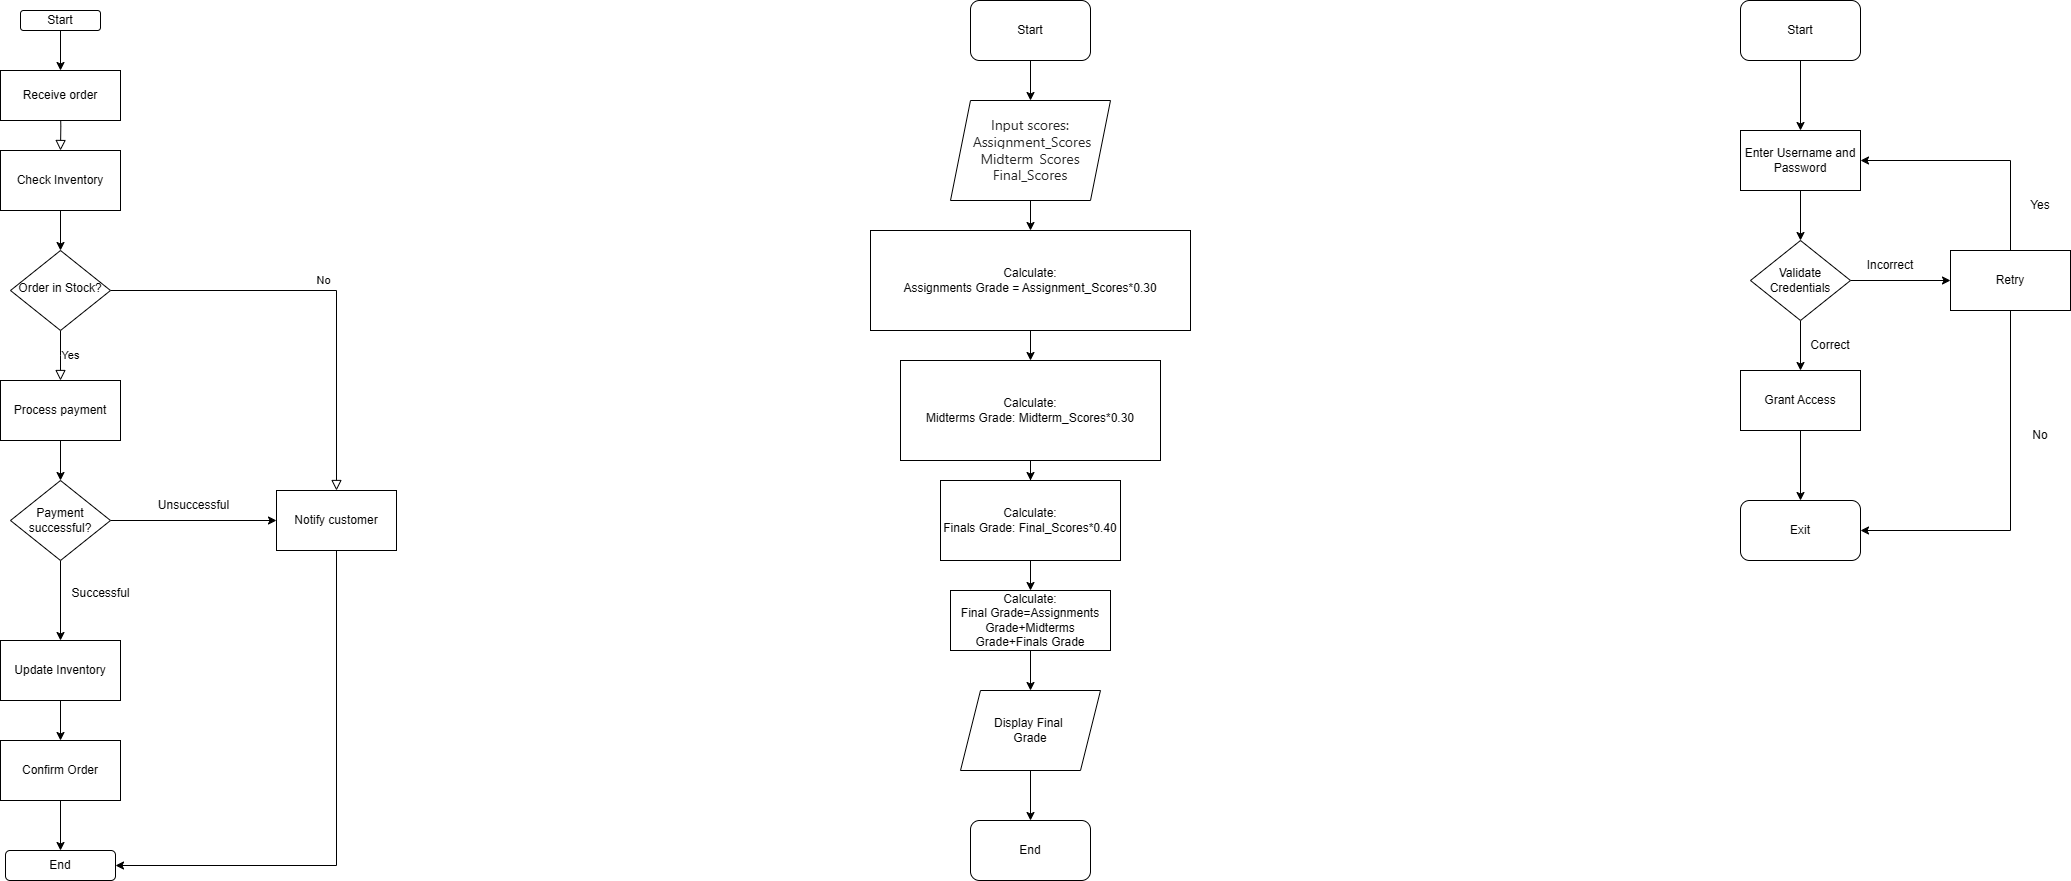

The diagram above was exported from draw.io. Its source (the exported page's mxGraphModel, read from the mxfile embedded in the PNG):
<mxGraphModel dx="1669" dy="657" grid="0" gridSize="10" guides="1" tooltips="1" connect="1" arrows="1" fold="1" page="1" pageScale="1" pageWidth="3300" pageHeight="4681" math="0" shadow="0">
  <root>
    <mxCell id="WIyWlLk6GJQsqaUBKTNV-0" />
    <mxCell id="WIyWlLk6GJQsqaUBKTNV-1" parent="WIyWlLk6GJQsqaUBKTNV-0" />
    <mxCell id="WIyWlLk6GJQsqaUBKTNV-2" value="" style="rounded=0;html=1;jettySize=auto;orthogonalLoop=1;fontSize=11;endArrow=block;endFill=0;endSize=8;strokeWidth=1;shadow=0;labelBackgroundColor=none;edgeStyle=orthogonalEdgeStyle;" parent="WIyWlLk6GJQsqaUBKTNV-1" target="NqUtYWGq2TUV1do9_ZTk-6" edge="1">
      <mxGeometry relative="1" as="geometry">
        <mxPoint x="219.75" y="110" as="sourcePoint" />
        <mxPoint x="219.75" y="160" as="targetPoint" />
      </mxGeometry>
    </mxCell>
    <mxCell id="WIyWlLk6GJQsqaUBKTNV-8" value="Yes" style="rounded=0;html=1;jettySize=auto;orthogonalLoop=1;fontSize=11;endArrow=block;endFill=0;endSize=8;strokeWidth=1;shadow=0;labelBackgroundColor=none;edgeStyle=orthogonalEdgeStyle;" parent="WIyWlLk6GJQsqaUBKTNV-1" source="WIyWlLk6GJQsqaUBKTNV-10" edge="1">
      <mxGeometry x="0.0109" y="9" relative="1" as="geometry">
        <mxPoint as="offset" />
        <mxPoint x="220" y="390" as="targetPoint" />
      </mxGeometry>
    </mxCell>
    <mxCell id="WIyWlLk6GJQsqaUBKTNV-9" value="No" style="edgeStyle=orthogonalEdgeStyle;rounded=0;html=1;jettySize=auto;orthogonalLoop=1;fontSize=11;endArrow=block;endFill=0;endSize=8;strokeWidth=1;shadow=0;labelBackgroundColor=none;entryX=0.5;entryY=0;entryDx=0;entryDy=0;" parent="WIyWlLk6GJQsqaUBKTNV-1" source="WIyWlLk6GJQsqaUBKTNV-10" target="NqUtYWGq2TUV1do9_ZTk-7" edge="1">
      <mxGeometry y="10" relative="1" as="geometry">
        <mxPoint as="offset" />
        <mxPoint x="354" y="300" as="targetPoint" />
      </mxGeometry>
    </mxCell>
    <mxCell id="WIyWlLk6GJQsqaUBKTNV-10" value="Order in Stock?" style="rhombus;whiteSpace=wrap;html=1;shadow=0;fontFamily=Helvetica;fontSize=12;align=center;strokeWidth=1;spacing=6;spacingTop=-4;" parent="WIyWlLk6GJQsqaUBKTNV-1" vertex="1">
      <mxGeometry x="170" y="260" width="100" height="80" as="geometry" />
    </mxCell>
    <mxCell id="NqUtYWGq2TUV1do9_ZTk-1" value="" style="edgeStyle=orthogonalEdgeStyle;rounded=0;orthogonalLoop=1;jettySize=auto;html=1;exitX=0.5;exitY=1;exitDx=0;exitDy=0;" edge="1" parent="WIyWlLk6GJQsqaUBKTNV-1" source="NqUtYWGq2TUV1do9_ZTk-6" target="WIyWlLk6GJQsqaUBKTNV-10">
      <mxGeometry relative="1" as="geometry">
        <mxPoint x="220" y="230" as="sourcePoint" />
      </mxGeometry>
    </mxCell>
    <mxCell id="NqUtYWGq2TUV1do9_ZTk-5" value="" style="edgeStyle=orthogonalEdgeStyle;rounded=0;orthogonalLoop=1;jettySize=auto;html=1;" edge="1" parent="WIyWlLk6GJQsqaUBKTNV-1" source="NqUtYWGq2TUV1do9_ZTk-2" target="NqUtYWGq2TUV1do9_ZTk-4">
      <mxGeometry relative="1" as="geometry" />
    </mxCell>
    <mxCell id="NqUtYWGq2TUV1do9_ZTk-2" value="Start" style="rounded=1;whiteSpace=wrap;html=1;" vertex="1" parent="WIyWlLk6GJQsqaUBKTNV-1">
      <mxGeometry x="180" y="20" width="80" height="20" as="geometry" />
    </mxCell>
    <mxCell id="NqUtYWGq2TUV1do9_ZTk-4" value="Receive order" style="rounded=0;whiteSpace=wrap;html=1;" vertex="1" parent="WIyWlLk6GJQsqaUBKTNV-1">
      <mxGeometry x="160" y="80" width="120" height="50" as="geometry" />
    </mxCell>
    <mxCell id="NqUtYWGq2TUV1do9_ZTk-6" value="Check Inventory" style="rounded=0;whiteSpace=wrap;html=1;" vertex="1" parent="WIyWlLk6GJQsqaUBKTNV-1">
      <mxGeometry x="160" y="160" width="120" height="60" as="geometry" />
    </mxCell>
    <mxCell id="NqUtYWGq2TUV1do9_ZTk-23" style="edgeStyle=orthogonalEdgeStyle;rounded=0;orthogonalLoop=1;jettySize=auto;html=1;entryX=1;entryY=0.5;entryDx=0;entryDy=0;" edge="1" parent="WIyWlLk6GJQsqaUBKTNV-1" source="NqUtYWGq2TUV1do9_ZTk-7" target="NqUtYWGq2TUV1do9_ZTk-20">
      <mxGeometry relative="1" as="geometry">
        <Array as="points">
          <mxPoint x="496" y="875" />
        </Array>
      </mxGeometry>
    </mxCell>
    <mxCell id="NqUtYWGq2TUV1do9_ZTk-7" value="Notify customer" style="rounded=0;whiteSpace=wrap;html=1;" vertex="1" parent="WIyWlLk6GJQsqaUBKTNV-1">
      <mxGeometry x="436" y="500" width="120" height="60" as="geometry" />
    </mxCell>
    <mxCell id="NqUtYWGq2TUV1do9_ZTk-13" style="edgeStyle=orthogonalEdgeStyle;rounded=0;orthogonalLoop=1;jettySize=auto;html=1;entryX=0.5;entryY=0;entryDx=0;entryDy=0;" edge="1" parent="WIyWlLk6GJQsqaUBKTNV-1" source="NqUtYWGq2TUV1do9_ZTk-9" target="NqUtYWGq2TUV1do9_ZTk-10">
      <mxGeometry relative="1" as="geometry" />
    </mxCell>
    <mxCell id="NqUtYWGq2TUV1do9_ZTk-9" value="Process payment" style="rounded=0;whiteSpace=wrap;html=1;" vertex="1" parent="WIyWlLk6GJQsqaUBKTNV-1">
      <mxGeometry x="160" y="390" width="120" height="60" as="geometry" />
    </mxCell>
    <mxCell id="NqUtYWGq2TUV1do9_ZTk-14" style="edgeStyle=orthogonalEdgeStyle;rounded=0;orthogonalLoop=1;jettySize=auto;html=1;entryX=0.5;entryY=0;entryDx=0;entryDy=0;" edge="1" parent="WIyWlLk6GJQsqaUBKTNV-1" source="NqUtYWGq2TUV1do9_ZTk-10" target="NqUtYWGq2TUV1do9_ZTk-12">
      <mxGeometry relative="1" as="geometry" />
    </mxCell>
    <mxCell id="NqUtYWGq2TUV1do9_ZTk-16" style="edgeStyle=orthogonalEdgeStyle;rounded=0;orthogonalLoop=1;jettySize=auto;html=1;entryX=0;entryY=0.5;entryDx=0;entryDy=0;" edge="1" parent="WIyWlLk6GJQsqaUBKTNV-1" source="NqUtYWGq2TUV1do9_ZTk-10" target="NqUtYWGq2TUV1do9_ZTk-7">
      <mxGeometry relative="1" as="geometry" />
    </mxCell>
    <mxCell id="NqUtYWGq2TUV1do9_ZTk-10" value="Payment successful?" style="rhombus;whiteSpace=wrap;html=1;" vertex="1" parent="WIyWlLk6GJQsqaUBKTNV-1">
      <mxGeometry x="170" y="490" width="100" height="80" as="geometry" />
    </mxCell>
    <mxCell id="NqUtYWGq2TUV1do9_ZTk-21" value="" style="edgeStyle=orthogonalEdgeStyle;rounded=0;orthogonalLoop=1;jettySize=auto;html=1;" edge="1" parent="WIyWlLk6GJQsqaUBKTNV-1" source="NqUtYWGq2TUV1do9_ZTk-12" target="NqUtYWGq2TUV1do9_ZTk-19">
      <mxGeometry relative="1" as="geometry" />
    </mxCell>
    <mxCell id="NqUtYWGq2TUV1do9_ZTk-12" value="Update Inventory" style="rounded=0;whiteSpace=wrap;html=1;" vertex="1" parent="WIyWlLk6GJQsqaUBKTNV-1">
      <mxGeometry x="160" y="650" width="120" height="60" as="geometry" />
    </mxCell>
    <mxCell id="NqUtYWGq2TUV1do9_ZTk-17" value="Unsuccessful" style="text;html=1;align=center;verticalAlign=middle;resizable=0;points=[];autosize=1;strokeColor=none;fillColor=none;" vertex="1" parent="WIyWlLk6GJQsqaUBKTNV-1">
      <mxGeometry x="308" y="500" width="90" height="30" as="geometry" />
    </mxCell>
    <mxCell id="NqUtYWGq2TUV1do9_ZTk-18" value="Successful" style="text;html=1;align=center;verticalAlign=middle;resizable=0;points=[];autosize=1;strokeColor=none;fillColor=none;" vertex="1" parent="WIyWlLk6GJQsqaUBKTNV-1">
      <mxGeometry x="220" y="588" width="80" height="30" as="geometry" />
    </mxCell>
    <mxCell id="NqUtYWGq2TUV1do9_ZTk-22" value="" style="edgeStyle=orthogonalEdgeStyle;rounded=0;orthogonalLoop=1;jettySize=auto;html=1;" edge="1" parent="WIyWlLk6GJQsqaUBKTNV-1" source="NqUtYWGq2TUV1do9_ZTk-19" target="NqUtYWGq2TUV1do9_ZTk-20">
      <mxGeometry relative="1" as="geometry" />
    </mxCell>
    <mxCell id="NqUtYWGq2TUV1do9_ZTk-19" value="Confirm Order" style="rounded=0;whiteSpace=wrap;html=1;" vertex="1" parent="WIyWlLk6GJQsqaUBKTNV-1">
      <mxGeometry x="160" y="750" width="120" height="60" as="geometry" />
    </mxCell>
    <mxCell id="NqUtYWGq2TUV1do9_ZTk-20" value="End" style="rounded=1;whiteSpace=wrap;html=1;" vertex="1" parent="WIyWlLk6GJQsqaUBKTNV-1">
      <mxGeometry x="165" y="860" width="110" height="30" as="geometry" />
    </mxCell>
    <mxCell id="NqUtYWGq2TUV1do9_ZTk-33" value="" style="edgeStyle=orthogonalEdgeStyle;rounded=0;orthogonalLoop=1;jettySize=auto;html=1;" edge="1" parent="WIyWlLk6GJQsqaUBKTNV-1" source="NqUtYWGq2TUV1do9_ZTk-24" target="NqUtYWGq2TUV1do9_ZTk-27">
      <mxGeometry relative="1" as="geometry" />
    </mxCell>
    <mxCell id="NqUtYWGq2TUV1do9_ZTk-24" value="Start" style="rounded=1;whiteSpace=wrap;html=1;" vertex="1" parent="WIyWlLk6GJQsqaUBKTNV-1">
      <mxGeometry x="1130" y="10" width="120" height="60" as="geometry" />
    </mxCell>
    <mxCell id="NqUtYWGq2TUV1do9_ZTk-25" value="End" style="rounded=1;whiteSpace=wrap;html=1;" vertex="1" parent="WIyWlLk6GJQsqaUBKTNV-1">
      <mxGeometry x="1130" y="830" width="120" height="60" as="geometry" />
    </mxCell>
    <mxCell id="NqUtYWGq2TUV1do9_ZTk-39" value="" style="edgeStyle=orthogonalEdgeStyle;rounded=0;orthogonalLoop=1;jettySize=auto;html=1;" edge="1" parent="WIyWlLk6GJQsqaUBKTNV-1" source="NqUtYWGq2TUV1do9_ZTk-26" target="NqUtYWGq2TUV1do9_ZTk-25">
      <mxGeometry relative="1" as="geometry" />
    </mxCell>
    <mxCell id="NqUtYWGq2TUV1do9_ZTk-26" value="Display Final&amp;nbsp;&lt;div&gt;Grade&lt;/div&gt;" style="shape=parallelogram;perimeter=parallelogramPerimeter;whiteSpace=wrap;html=1;fixedSize=1;" vertex="1" parent="WIyWlLk6GJQsqaUBKTNV-1">
      <mxGeometry x="1120" y="700" width="140" height="80" as="geometry" />
    </mxCell>
    <mxCell id="NqUtYWGq2TUV1do9_ZTk-34" value="" style="edgeStyle=orthogonalEdgeStyle;rounded=0;orthogonalLoop=1;jettySize=auto;html=1;" edge="1" parent="WIyWlLk6GJQsqaUBKTNV-1" source="NqUtYWGq2TUV1do9_ZTk-27" target="NqUtYWGq2TUV1do9_ZTk-30">
      <mxGeometry relative="1" as="geometry" />
    </mxCell>
    <mxCell id="NqUtYWGq2TUV1do9_ZTk-27" value="&lt;span style=&quot;color: rgb(36, 36, 36); font-family: &amp;quot;Segoe UI&amp;quot;, &amp;quot;Segoe UI Web (West European)&amp;quot;, -apple-system, BlinkMacSystemFont, Roboto, &amp;quot;Helvetica Neue&amp;quot;, sans-serif; font-size: 14px; text-align: left; background-color: rgb(255, 255, 255);&quot;&gt;Input scores:&lt;/span&gt;&lt;div&gt;&lt;span style=&quot;color: rgb(36, 36, 36); font-family: &amp;quot;Segoe UI&amp;quot;, &amp;quot;Segoe UI Web (West European)&amp;quot;, -apple-system, BlinkMacSystemFont, Roboto, &amp;quot;Helvetica Neue&amp;quot;, sans-serif; font-size: 14px; text-align: left; background-color: rgb(255, 255, 255);&quot;&gt;&amp;nbsp;Assignment_Scores&lt;/span&gt;&lt;div&gt;&lt;span style=&quot;color: rgb(36, 36, 36); font-family: &amp;quot;Segoe UI&amp;quot;, &amp;quot;Segoe UI Web (West European)&amp;quot;, -apple-system, BlinkMacSystemFont, Roboto, &amp;quot;Helvetica Neue&amp;quot;, sans-serif; font-size: 14px; text-align: left; background-color: rgb(255, 255, 255);&quot;&gt;Midterm_Scores&lt;/span&gt;&lt;/div&gt;&lt;div&gt;&lt;span style=&quot;background-color: rgb(255, 255, 255); color: rgb(36, 36, 36); font-family: &amp;quot;Segoe UI&amp;quot;, &amp;quot;Segoe UI Web (West European)&amp;quot;, -apple-system, BlinkMacSystemFont, Roboto, &amp;quot;Helvetica Neue&amp;quot;, sans-serif; font-size: 14px; text-align: left;&quot;&gt;Final_Scores&lt;/span&gt;&lt;/div&gt;&lt;/div&gt;" style="shape=parallelogram;perimeter=parallelogramPerimeter;whiteSpace=wrap;html=1;fixedSize=1;" vertex="1" parent="WIyWlLk6GJQsqaUBKTNV-1">
      <mxGeometry x="1110" y="110" width="160" height="100" as="geometry" />
    </mxCell>
    <mxCell id="NqUtYWGq2TUV1do9_ZTk-37" value="" style="edgeStyle=orthogonalEdgeStyle;rounded=0;orthogonalLoop=1;jettySize=auto;html=1;" edge="1" parent="WIyWlLk6GJQsqaUBKTNV-1" source="NqUtYWGq2TUV1do9_ZTk-28" target="NqUtYWGq2TUV1do9_ZTk-32">
      <mxGeometry relative="1" as="geometry" />
    </mxCell>
    <mxCell id="NqUtYWGq2TUV1do9_ZTk-28" value="Calculate:&lt;div&gt;Finals Grade: Final_Scores*0.40&lt;/div&gt;" style="rounded=0;whiteSpace=wrap;html=1;" vertex="1" parent="WIyWlLk6GJQsqaUBKTNV-1">
      <mxGeometry x="1100" y="490" width="180" height="80" as="geometry" />
    </mxCell>
    <mxCell id="NqUtYWGq2TUV1do9_ZTk-36" value="" style="edgeStyle=orthogonalEdgeStyle;rounded=0;orthogonalLoop=1;jettySize=auto;html=1;" edge="1" parent="WIyWlLk6GJQsqaUBKTNV-1" source="NqUtYWGq2TUV1do9_ZTk-29" target="NqUtYWGq2TUV1do9_ZTk-28">
      <mxGeometry relative="1" as="geometry" />
    </mxCell>
    <mxCell id="NqUtYWGq2TUV1do9_ZTk-29" value="Calculate:&lt;div&gt;Midterms Grade: Midterm_Scores*0.30&lt;/div&gt;" style="rounded=0;whiteSpace=wrap;html=1;" vertex="1" parent="WIyWlLk6GJQsqaUBKTNV-1">
      <mxGeometry x="1060" y="370" width="260" height="100" as="geometry" />
    </mxCell>
    <mxCell id="NqUtYWGq2TUV1do9_ZTk-35" value="" style="edgeStyle=orthogonalEdgeStyle;rounded=0;orthogonalLoop=1;jettySize=auto;html=1;" edge="1" parent="WIyWlLk6GJQsqaUBKTNV-1" source="NqUtYWGq2TUV1do9_ZTk-30" target="NqUtYWGq2TUV1do9_ZTk-29">
      <mxGeometry relative="1" as="geometry" />
    </mxCell>
    <mxCell id="NqUtYWGq2TUV1do9_ZTk-30" value="Calculate:&lt;div&gt;Assignments Grade = Assignment_Scores*0.30&lt;/div&gt;" style="rounded=0;whiteSpace=wrap;html=1;" vertex="1" parent="WIyWlLk6GJQsqaUBKTNV-1">
      <mxGeometry x="1030" y="240" width="320" height="100" as="geometry" />
    </mxCell>
    <mxCell id="NqUtYWGq2TUV1do9_ZTk-38" value="" style="edgeStyle=orthogonalEdgeStyle;rounded=0;orthogonalLoop=1;jettySize=auto;html=1;" edge="1" parent="WIyWlLk6GJQsqaUBKTNV-1" source="NqUtYWGq2TUV1do9_ZTk-32" target="NqUtYWGq2TUV1do9_ZTk-26">
      <mxGeometry relative="1" as="geometry" />
    </mxCell>
    <mxCell id="NqUtYWGq2TUV1do9_ZTk-32" value="Calculate:&lt;div&gt;Final Grade=Assignments Grade+Midterms Grade+Finals Grade&lt;/div&gt;" style="rounded=0;whiteSpace=wrap;html=1;" vertex="1" parent="WIyWlLk6GJQsqaUBKTNV-1">
      <mxGeometry x="1110" y="600" width="160" height="60" as="geometry" />
    </mxCell>
    <mxCell id="NqUtYWGq2TUV1do9_ZTk-48" value="" style="edgeStyle=orthogonalEdgeStyle;rounded=0;orthogonalLoop=1;jettySize=auto;html=1;" edge="1" parent="WIyWlLk6GJQsqaUBKTNV-1" source="NqUtYWGq2TUV1do9_ZTk-41" target="NqUtYWGq2TUV1do9_ZTk-43">
      <mxGeometry relative="1" as="geometry" />
    </mxCell>
    <mxCell id="NqUtYWGq2TUV1do9_ZTk-41" value="Enter Username and Password" style="rounded=0;whiteSpace=wrap;html=1;" vertex="1" parent="WIyWlLk6GJQsqaUBKTNV-1">
      <mxGeometry x="1900" y="140" width="120" height="60" as="geometry" />
    </mxCell>
    <mxCell id="NqUtYWGq2TUV1do9_ZTk-57" value="" style="edgeStyle=orthogonalEdgeStyle;rounded=0;orthogonalLoop=1;jettySize=auto;html=1;" edge="1" parent="WIyWlLk6GJQsqaUBKTNV-1" source="NqUtYWGq2TUV1do9_ZTk-42" target="NqUtYWGq2TUV1do9_ZTk-41">
      <mxGeometry relative="1" as="geometry" />
    </mxCell>
    <mxCell id="NqUtYWGq2TUV1do9_ZTk-42" value="Start" style="rounded=1;whiteSpace=wrap;html=1;" vertex="1" parent="WIyWlLk6GJQsqaUBKTNV-1">
      <mxGeometry x="1900" y="10" width="120" height="60" as="geometry" />
    </mxCell>
    <mxCell id="NqUtYWGq2TUV1do9_ZTk-47" value="" style="edgeStyle=orthogonalEdgeStyle;rounded=0;orthogonalLoop=1;jettySize=auto;html=1;" edge="1" parent="WIyWlLk6GJQsqaUBKTNV-1" source="NqUtYWGq2TUV1do9_ZTk-43" target="NqUtYWGq2TUV1do9_ZTk-46">
      <mxGeometry relative="1" as="geometry" />
    </mxCell>
    <mxCell id="NqUtYWGq2TUV1do9_ZTk-50" value="" style="edgeStyle=orthogonalEdgeStyle;rounded=0;orthogonalLoop=1;jettySize=auto;html=1;" edge="1" parent="WIyWlLk6GJQsqaUBKTNV-1" source="NqUtYWGq2TUV1do9_ZTk-43" target="NqUtYWGq2TUV1do9_ZTk-49">
      <mxGeometry relative="1" as="geometry" />
    </mxCell>
    <mxCell id="NqUtYWGq2TUV1do9_ZTk-43" value="Validate Credentials" style="rhombus;whiteSpace=wrap;html=1;" vertex="1" parent="WIyWlLk6GJQsqaUBKTNV-1">
      <mxGeometry x="1910" y="250" width="100" height="80" as="geometry" />
    </mxCell>
    <mxCell id="NqUtYWGq2TUV1do9_ZTk-44" value="Correct" style="text;html=1;align=center;verticalAlign=middle;whiteSpace=wrap;rounded=0;" vertex="1" parent="WIyWlLk6GJQsqaUBKTNV-1">
      <mxGeometry x="1960" y="340" width="60" height="30" as="geometry" />
    </mxCell>
    <mxCell id="NqUtYWGq2TUV1do9_ZTk-45" value="Incorrect" style="text;html=1;align=center;verticalAlign=middle;whiteSpace=wrap;rounded=0;" vertex="1" parent="WIyWlLk6GJQsqaUBKTNV-1">
      <mxGeometry x="2020" y="260" width="60" height="30" as="geometry" />
    </mxCell>
    <mxCell id="NqUtYWGq2TUV1do9_ZTk-56" value="" style="edgeStyle=orthogonalEdgeStyle;rounded=0;orthogonalLoop=1;jettySize=auto;html=1;" edge="1" parent="WIyWlLk6GJQsqaUBKTNV-1" source="NqUtYWGq2TUV1do9_ZTk-46" target="NqUtYWGq2TUV1do9_ZTk-55">
      <mxGeometry relative="1" as="geometry" />
    </mxCell>
    <mxCell id="NqUtYWGq2TUV1do9_ZTk-46" value="Grant Access" style="rounded=0;whiteSpace=wrap;html=1;" vertex="1" parent="WIyWlLk6GJQsqaUBKTNV-1">
      <mxGeometry x="1900" y="380" width="120" height="60" as="geometry" />
    </mxCell>
    <mxCell id="NqUtYWGq2TUV1do9_ZTk-51" style="edgeStyle=orthogonalEdgeStyle;rounded=0;orthogonalLoop=1;jettySize=auto;html=1;entryX=1;entryY=0.5;entryDx=0;entryDy=0;" edge="1" parent="WIyWlLk6GJQsqaUBKTNV-1" source="NqUtYWGq2TUV1do9_ZTk-49" target="NqUtYWGq2TUV1do9_ZTk-41">
      <mxGeometry relative="1" as="geometry">
        <Array as="points">
          <mxPoint x="2170" y="170" />
        </Array>
      </mxGeometry>
    </mxCell>
    <mxCell id="NqUtYWGq2TUV1do9_ZTk-59" style="edgeStyle=orthogonalEdgeStyle;rounded=0;orthogonalLoop=1;jettySize=auto;html=1;entryX=1;entryY=0.5;entryDx=0;entryDy=0;" edge="1" parent="WIyWlLk6GJQsqaUBKTNV-1" source="NqUtYWGq2TUV1do9_ZTk-49" target="NqUtYWGq2TUV1do9_ZTk-55">
      <mxGeometry relative="1" as="geometry">
        <mxPoint x="2170" y="530" as="targetPoint" />
        <Array as="points">
          <mxPoint x="2170" y="540" />
        </Array>
      </mxGeometry>
    </mxCell>
    <mxCell id="NqUtYWGq2TUV1do9_ZTk-49" value="Retry" style="rounded=0;whiteSpace=wrap;html=1;" vertex="1" parent="WIyWlLk6GJQsqaUBKTNV-1">
      <mxGeometry x="2110" y="260" width="120" height="60" as="geometry" />
    </mxCell>
    <mxCell id="NqUtYWGq2TUV1do9_ZTk-52" value="Yes" style="text;html=1;align=center;verticalAlign=middle;whiteSpace=wrap;rounded=0;" vertex="1" parent="WIyWlLk6GJQsqaUBKTNV-1">
      <mxGeometry x="2170" y="200" width="60" height="30" as="geometry" />
    </mxCell>
    <mxCell id="NqUtYWGq2TUV1do9_ZTk-55" value="Exit" style="rounded=1;whiteSpace=wrap;html=1;" vertex="1" parent="WIyWlLk6GJQsqaUBKTNV-1">
      <mxGeometry x="1900" y="510" width="120" height="60" as="geometry" />
    </mxCell>
    <mxCell id="NqUtYWGq2TUV1do9_ZTk-60" value="No" style="text;html=1;align=center;verticalAlign=middle;whiteSpace=wrap;rounded=0;" vertex="1" parent="WIyWlLk6GJQsqaUBKTNV-1">
      <mxGeometry x="2170" y="430" width="60" height="30" as="geometry" />
    </mxCell>
  </root>
</mxGraphModel>